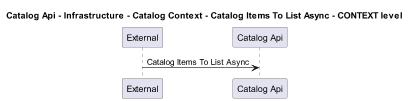

The diagram above was rendered by PlantUML. Its source (embedded in the PNG):
@startuml
!pragma layout smetana
skinparam dpi 60

title Catalog Api - Infrastructure - Catalog Context - Catalog Items To List Async - CONTEXT level

participant "External" as C4InterFlow.SoftwareSystems.ExternalSystem
participant "Catalog Api" as dotnet.eShop.Architecture.SoftwareSystems.CatalogApi

C4InterFlow.SoftwareSystems.ExternalSystem -> dotnet.eShop.Architecture.SoftwareSystems.CatalogApi : Catalog Items To List Async


@enduml